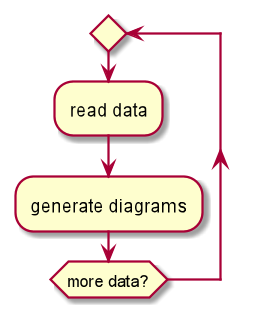

The diagram above was rendered by PlantUML. Its source (embedded in the PNG):
@startuml



repeat
  :read data;
  :generate diagrams;
repeat while (more data?)



@enduml